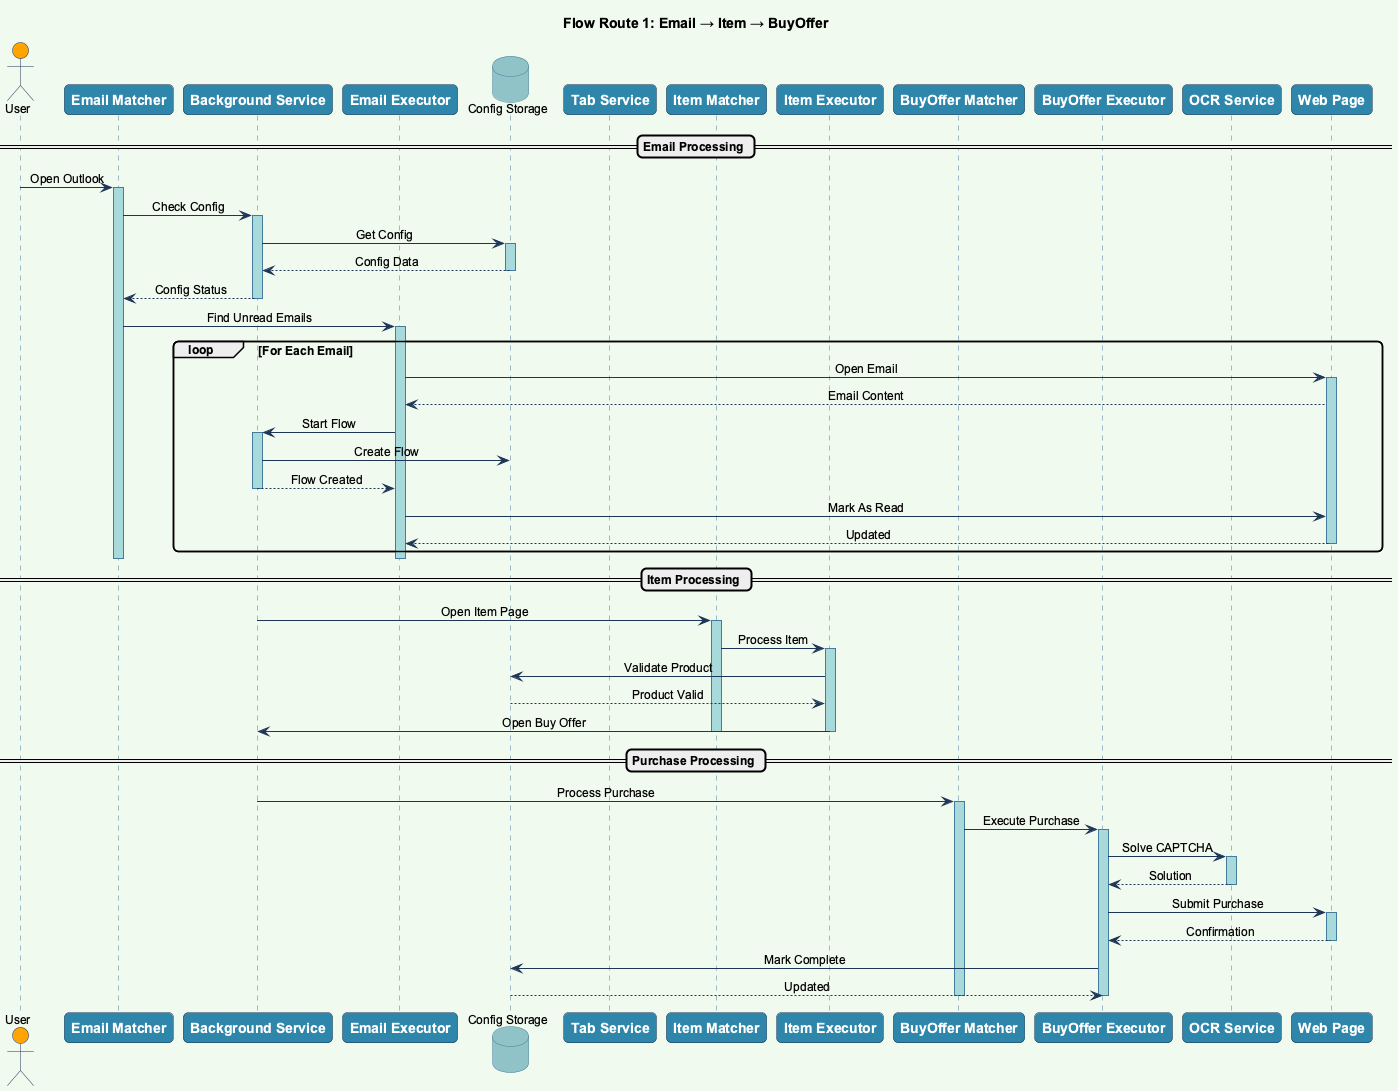

The diagram above was rendered by PlantUML. Its source (embedded in the PNG):
@startuml Email_Flow
!include styles.puml

title Flow Route 1: Email → Item → BuyOffer

actor User
participant "Email Matcher" as EmailCS
participant "Background Service" as BG
participant "Email Executor" as EmailExec
database "Config Storage" as Config
participant "Tab Service" as TabSvc
participant "Item Matcher" as ItemCS
participant "Item Executor" as ItemExec
participant "BuyOffer Matcher" as BuyCS
participant "BuyOffer Executor" as BuyExec
participant "OCR Service" as ImageAPI
participant "Web Page" as Web

== Email Processing ==

User -> EmailCS: Open Outlook
activate EmailCS

EmailCS -> BG: Check Config
activate BG

BG -> Config: Get Config
activate Config
Config --> BG: Config Data
deactivate Config

BG --> EmailCS: Config Status
deactivate BG

EmailCS -> EmailExec: Find Unread Emails
activate EmailExec

loop For Each Email
    EmailExec -> Web: Open Email
    activate Web
    Web --> EmailExec: Email Content
    
    EmailExec -> BG: Start Flow
    activate BG
    BG -> Config: Create Flow
    BG --> EmailExec: Flow Created
    deactivate BG
    
    EmailExec -> Web: Mark As Read
    Web --> EmailExec: Updated
    deactivate Web
end

deactivate EmailExec
deactivate EmailCS

== Item Processing ==

BG -> ItemCS: Open Item Page
activate ItemCS

ItemCS -> ItemExec: Process Item
activate ItemExec

ItemExec -> Config: Validate Product
Config --> ItemExec: Product Valid

ItemExec -> BG: Open Buy Offer
deactivate ItemExec
deactivate ItemCS

== Purchase Processing ==

BG -> BuyCS: Process Purchase
activate BuyCS

BuyCS -> BuyExec: Execute Purchase
activate BuyExec

BuyExec -> ImageAPI: Solve CAPTCHA
activate ImageAPI
ImageAPI --> BuyExec: Solution
deactivate ImageAPI

BuyExec -> Web: Submit Purchase
activate Web
Web --> BuyExec: Confirmation
deactivate Web

BuyExec -> Config: Mark Complete
Config --> BuyExec: Updated

deactivate BuyExec
deactivate BuyCS

@enduml